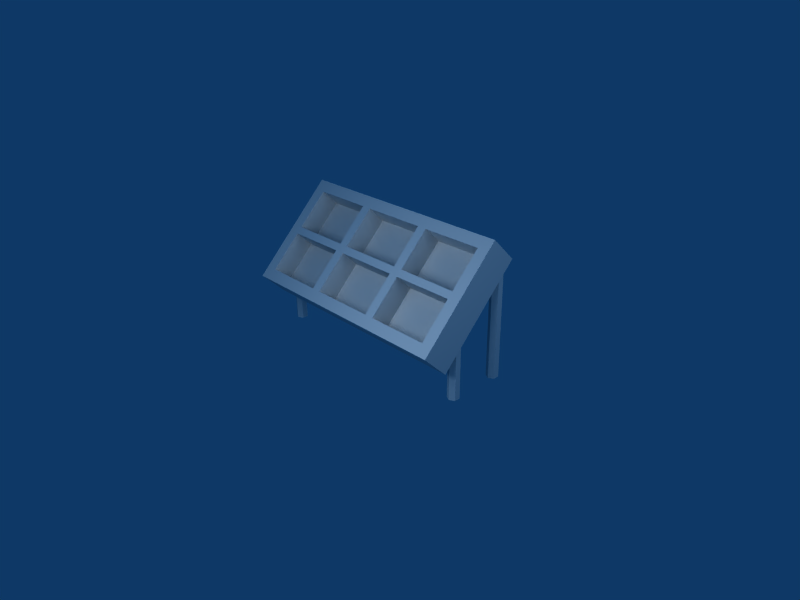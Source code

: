 # Source: Showcase.blend  (saved by Blender 2.49.2; exported with 4.5.12 LTS)
import bpy
from mathutils import Matrix  # noqa: F401  (used for matrix-valued properties, if any)

bpy.ops.wm.read_factory_settings(use_empty=True)
scene = bpy.context.scene
scene.name = 'Scene'

# ---- collections
col_collection_1 = bpy.data.collections.new('Collection 1'); scene.collection.children.link(col_collection_1)

# ---- materials (node trees are filled in below, after node groups)
mat_texture = bpy.data.materials.new('Texture')
mat_texture.alpha_threshold = 0.0
mat_texture.roughness = 0.5
mat_texture.specular_intensity = 0.0
mat_texture.line_color = (0.0, 0.0, 0.0, 1.0)

# ---- material node trees

# ---- world
world_world = bpy.data.worlds.new('World'); scene.world = world_world
world_world.color = (0.05656, 0.2208, 0.4)
world_world.use_sun_shadow = False
world_world.sun_shadow_jitter_overblur = 0.0
world_world.cycles.sampling_method = 'MANUAL'
world_world.cycles.sample_map_resolution = 256

# ---- cameras
cam_camera = bpy.data.cameras.new('Camera')
cam_camera.passepartout_alpha = 0.2
cam_camera.clip_end = 100.0
cam_camera.lens = 35.0
cam_camera.ortho_scale = 7.314
cam_camera.show_passepartout = False
cam_camera.show_safe_areas = True
cam_camera.dof.focus_distance = 0.0
cam_camera.dof.aperture_fstop = 128.0

# ---- lights
light_spot_001 = bpy.data.lights.new('Spot.001', 'POINT')
light_spot_001.transmission_factor = 0.0
light_spot_001.cutoff_distance = 30.0
light_spot_001.energy = 149.0
light_spot_001.shadow_buffer_clip_start = 1.001
light_spot_001.shadow_soft_size = 1.0
light_spot_001.shadow_maximum_resolution = 0.006
light_spot_001.use_absolute_resolution = True
light_spot_001.cycles.use_multiple_importance_sampling = False
light_spot = bpy.data.lights.new('Spot', 'POINT')
light_spot.transmission_factor = 0.0
light_spot.cutoff_distance = 30.0
light_spot.energy = 149.0
light_spot.shadow_buffer_clip_start = 1.001
light_spot.shadow_soft_size = 1.0
light_spot.shadow_maximum_resolution = 0.006
light_spot.use_absolute_resolution = True
light_spot.cycles.use_multiple_importance_sampling = False

# ---- meshes
me_showcase = bpy.data.meshes.new('Showcase')
me_showcase.from_pydata([(-17.13, -6.142, 0.0), (-16.87, -7.108, 0.0), (-17.58, -7.815, 0.0), (-18.54, -7.557, 0.0), (-18.8, -6.591, 0.0), (-18.09, -5.883, 0.0), (-17.13, -6.142, 10.0), (-16.87, -7.108, 10.0), (-17.58, -7.815, 10.0), (-18.54, -7.557, 10.0), (-18.8, -6.591, 10.0), (-18.09, -5.883, 10.0), (-17.83, -6.849, 0.0), (19.58, 3.693, 0.0), (19.84, 2.727, 0.0), (19.13, 2.02, 0.0), (18.16, 2.279, 0.0), (17.9, 3.245, 0.0), (18.61, 3.952, 0.0), (19.58, 3.693, 10.0), (19.84, 2.727, 10.0), (19.13, 2.02, 10.0), (18.16, 2.279, 10.0), (17.9, 3.245, 10.0), (18.61, 3.952, 10.0), (18.87, 2.986, 0.0), (-19.46, 2.551, 0.0), (-19.2, 1.585, 0.0), (-19.91, 0.878, 0.0), (-20.87, 1.137, 0.0), (-21.13, 2.103, 0.0), (-20.42, 2.81, 0.0), (-19.46, 2.551, 19.0), (-19.2, 1.585, 19.0), (-19.91, 0.878, 19.0), (-20.87, 1.137, 19.0), (-21.13, 2.103, 19.0), (-20.42, 2.81, 19.0), (-20.16, 1.844, 0.0), (17.25, 12.39, 0.0), (17.51, 11.42, 0.0), (16.8, 10.71, 0.0), (15.83, 10.97, 0.0), (15.57, 11.94, 0.0), (16.28, 12.64, 0.0), (17.25, 12.39, 19.0), (17.51, 11.42, 19.0), (16.8, 10.71, 19.0), (15.83, 10.97, 19.0), (15.57, 11.94, 19.0), (16.28, 12.64, 19.0), (16.54, 11.68, 0.0), (16.93, 14.1, 19.9), (20.59, 0.4438, 5.757), (-18.05, -9.909, 5.757), (-21.71, 3.751, 19.9), (18.02, 10.01, 24.14), (21.68, -3.654, 10.0), (-16.95, -14.01, 10.0), (-20.61, -0.3468, 24.14), (16.46, 8.122, 22.73), (19.39, -2.806, 11.41), (-15.39, -12.12, 11.41), (-18.31, -1.195, 22.73), (17.8, 3.114, 17.54), (18.04, 2.203, 16.6), (7.474, -5.998, 11.41), (-3.473, -8.931, 11.41), (-16.73, -7.115, 16.6), (-16.97, -6.204, 17.54), (4.546, 4.93, 22.73), (-6.402, 1.997, 22.73), (9.084, -5.567, 11.41), (2.0, -7.465, 11.41), (-5.083, -9.363, 11.41), (6.155, 5.362, 22.73), (-0.9281, 3.464, 22.73), (-8.012, 1.566, 22.73), (-6.425, -4.354, 16.6), (-6.669, -3.443, 17.54), (-4.816, -3.922, 16.6), (-5.06, -3.012, 17.54), (6.132, -0.9892, 16.6), (5.888, -0.07852, 17.54), (7.741, -0.5578, 16.6), (7.497, 0.3528, 17.54), (-16.12, -9.391, 8.586), (-17.46, -4.383, 13.77), (-5.815, -6.631, 8.586), (-7.157, -1.622, 13.77), (-19.05, 1.537, 19.9), (-17.7, -3.472, 14.71), (-8.744, 4.298, 19.9), (-7.401, -0.7111, 14.71), (6.742, -3.266, 8.586), (1.268, -4.733, 8.586), (-4.206, -6.199, 8.586), (-5.548, -1.19, 13.77), (5.4, 1.743, 13.77), (3.813, 7.662, 19.9), (-1.66, 6.196, 19.9), (-7.134, 4.729, 19.9), (-5.792, -0.2797, 14.71), (5.156, 2.654, 14.71), (15.73, 10.85, 19.9), (17.07, 5.846, 14.71), (5.423, 8.094, 19.9), (6.765, 3.085, 14.71), (18.65, -0.07381, 8.586), (17.31, 4.935, 13.77), (8.352, -2.835, 8.586), (7.009, 2.174, 13.77)], [], [(12, 0, 1), (12, 1, 2), (12, 2, 3), (12, 3, 4), (12, 4, 5), (5, 0, 12), (0, 6, 7, 1), (1, 7, 8, 2), (2, 8, 9, 3), (3, 9, 10, 4), (4, 10, 11, 5), (6, 0, 5, 11), (25, 13, 14), (25, 14, 15), (25, 15, 16), (25, 16, 17), (25, 17, 18), (18, 13, 25), (13, 19, 20, 14), (14, 20, 21, 15), (15, 21, 22, 16), (16, 22, 23, 17), (17, 23, 24, 18), (19, 13, 18, 24), (38, 26, 27), (38, 27, 28), (38, 28, 29), (38, 29, 30), (38, 30, 31), (31, 26, 38), (26, 32, 33, 27), (27, 33, 34, 28), (28, 34, 35, 29), (29, 35, 36, 30), (30, 36, 37, 31), (32, 26, 31, 37), (51, 39, 40), (51, 40, 41), (51, 41, 42), (51, 42, 43), (51, 43, 44), (44, 39, 51), (39, 45, 46, 40), (40, 46, 47, 41), (41, 47, 48, 42), (42, 48, 49, 43), (43, 49, 50, 44), (45, 39, 44, 50), (52, 53, 54, 55), (52, 56, 57, 53), (53, 57, 58, 54), (54, 58, 59, 55), (56, 52, 55, 59), (64, 65, 57, 56), (60, 64, 56), (65, 61, 57), (68, 69, 59, 58), (62, 68, 58), (69, 63, 59), (73, 58, 57), (66, 73, 57), (73, 67, 58), (61, 72, 57), (72, 66, 57), (67, 74, 58), (74, 62, 58), (76, 56, 59), (71, 76, 59), (76, 70, 56), (63, 77, 59), (77, 71, 59), (70, 75, 56), (75, 60, 56), (68, 78, 79, 69), (78, 80, 81, 79), (71, 77, 79, 81), (67, 80, 78, 74), (80, 82, 83, 81), (64, 85, 84, 65), (82, 84, 85, 83), (66, 72, 84, 82), (70, 83, 85, 75), (68, 62, 86, 87), (62, 74, 88, 86), (74, 78, 89, 88), (78, 68, 87, 89), (63, 69, 91, 90), (77, 63, 90, 92), (79, 77, 92, 93), (69, 79, 93, 91), (73, 66, 94, 95), (67, 73, 95, 96), (80, 67, 96, 97), (66, 82, 98, 94), (82, 80, 97, 98), (70, 76, 100, 99), (76, 71, 101, 100), (71, 81, 102, 101), (83, 70, 99, 103), (81, 83, 103, 102), (64, 60, 104, 105), (60, 75, 106, 104), (75, 85, 107, 106), (85, 64, 105, 107), (61, 65, 109, 108), (72, 61, 108, 110), (84, 72, 110, 111), (65, 84, 111, 109), (108, 109, 111, 110), (104, 106, 107, 105), (99, 101, 102, 103), (94, 98, 97, 96), (90, 91, 93, 92), (86, 88, 89, 87)])
_uv = me_showcase.uv_layers.new(name='UVTex')
_uv.uv.foreach_set('vector', [0.8343, 0.4063, 0.8539, 0.4414, 0.8137, 0.4408, 0.8343, 0.4063, 0.8137, 0.4408, 0.7941, 0.4056, 0.8343, 0.4063, 0.7941, 0.4056, 0.8148, 0.3711, 0.8343, 0.4063, 0.8148, 0.3711, 0.855, 0.3718, 0.8343, 0.4063, 0.855, 0.3718, 0.8745, 0.4069, 0.8745, 0.4069, 0.8539, 0.4414, 0.8343, 0.4063, 0.8539, 0.4414, 0.8539, 0.7493, 0.8141, 0.7492, 0.8137, 0.4408, 0.8137, 0.4408, 0.8141, 0.7492, 0.7728, 0.7491, 0.7734, 0.4401, 0.7734, 0.4401, 0.7728, 0.7491, 0.7329, 0.7494, 0.7332, 0.4394, 0.7332, 0.4394, 0.7329, 0.7494, 0.693, 0.7491, 0.693, 0.4388, 0.9343, 0.4428, 0.9343, 0.7494, 0.8941, 0.7494, 0.8941, 0.4421, 0.8539, 0.7493, 0.8539, 0.4414, 0.8941, 0.4421, 0.8941, 0.7494, 0.8343, 0.4063, 0.8539, 0.4414, 0.8137, 0.4408, 0.8343, 0.4063, 0.8137, 0.4408, 0.7941, 0.4056, 0.8343, 0.4063, 0.7941, 0.4056, 0.8148, 0.3711, 0.8343, 0.4063, 0.8148, 0.3711, 0.855, 0.3718, 0.8343, 0.4063, 0.855, 0.3718, 0.8745, 0.4069, 0.8745, 0.4069, 0.8539, 0.4414, 0.8343, 0.4063, 0.8539, 0.4414, 0.8539, 0.7493, 0.8141, 0.7492, 0.8137, 0.4408, 0.8137, 0.4408, 0.8141, 0.7492, 0.7728, 0.7491, 0.7734, 0.4401, 0.7734, 0.4401, 0.7728, 0.7491, 0.7329, 0.7494, 0.7332, 0.4394, 0.7332, 0.4394, 0.7329, 0.7494, 0.693, 0.7491, 0.693, 0.4388, 0.9343, 0.4428, 0.9343, 0.7494, 0.8941, 0.7494, 0.8941, 0.4421, 0.8539, 0.7493, 0.8539, 0.4414, 0.8941, 0.4421, 0.8941, 0.7494, 0.8343, 0.09127, 0.8539, 0.1264, 0.8137, 0.1258, 0.8343, 0.09127, 0.8137, 0.1258, 0.7941, 0.0906, 0.8343, 0.09127, 0.7941, 0.0906, 0.8148, 0.05611, 0.8343, 0.09127, 0.8148, 0.05611, 0.855, 0.05678, 0.8343, 0.09127, 0.855, 0.05678, 0.8745, 0.09193, 0.8745, 0.09193, 0.8539, 0.1264, 0.8343, 0.09127, 0.8539, 0.1264, 0.8539, 0.7493, 0.8141, 0.7492, 0.8137, 0.1258, 0.8137, 0.1258, 0.8141, 0.7492, 0.7728, 0.7491, 0.7734, 0.1251, 0.7734, 0.1251, 0.7728, 0.7491, 0.7329, 0.7494, 0.7332, 0.1244, 0.7332, 0.1244, 0.7329, 0.7494, 0.693, 0.7491, 0.693, 0.1238, 0.9343, 0.1278, 0.9343, 0.7494, 0.8941, 0.7494, 0.8941, 0.1271, 0.8539, 0.7493, 0.8539, 0.1264, 0.8941, 0.1271, 0.8941, 0.7494, 0.8343, 0.09127, 0.8539, 0.1264, 0.8137, 0.1258, 0.8343, 0.09127, 0.8137, 0.1258, 0.7941, 0.0906, 0.8343, 0.09127, 0.7941, 0.0906, 0.8148, 0.05611, 0.8343, 0.09127, 0.8148, 0.05611, 0.855, 0.05678, 0.8343, 0.09127, 0.855, 0.05678, 0.8745, 0.09193, 0.8745, 0.09193, 0.8539, 0.1264, 0.8343, 0.09127, 0.8539, 0.1264, 0.8539, 0.7493, 0.8141, 0.7492, 0.8137, 0.1258, 0.8137, 0.1258, 0.8141, 0.7492, 0.7728, 0.7491, 0.7734, 0.1251, 0.7734, 0.1251, 0.7728, 0.7491, 0.7329, 0.7494, 0.7332, 0.1244, 0.7332, 0.1244, 0.7329, 0.7494, 0.693, 0.7491, 0.693, 0.1238, 0.9343, 0.1278, 0.9343, 0.7494, 0.8941, 0.7494, 0.8941, 0.1271, 0.8539, 0.7493, 0.8539, 0.1264, 0.8941, 0.1271, 0.8941, 0.7494, 0.05469, 0.04688, 0.9648, 0.04688, 0.9648, 0.9531, 0.05469, 0.9531, 0.7271, 0.8043, 0.7271, 0.9356, 0.2897, 0.9356, 0.2897, 0.8043, 0.9584, 0.8081, 0.9584, 0.9431, 0.0584, 0.9431, 0.0584, 0.8081, 0.2834, 0.9392, 0.2834, 0.8042, 0.7334, 0.8042, 0.7334, 0.9392, 0.9584, 0.8081, 0.9584, 0.9431, 0.0584, 0.9431, 0.0584, 0.8081, 0.9535, 0.4966, 0.9535, 0.4634, 1.003, 0.2308, 1.003, 0.7292, 0.9535, 0.6793, 0.9535, 0.4966, 1.003, 0.7292, 0.9535, 0.4634, 0.9535, 0.2806, 1.003, 0.2308, 0.05639, 0.4634, 0.05639, 0.4966, 0.006558, 0.7292, 0.006558, 0.2308, 0.05639, 0.2806, 0.05639, 0.4634, 0.006558, 0.2308, 0.05639, 0.4966, 0.05639, 0.6793, 0.006558, 0.7292, 0.5049, 0.2806, 0.006558, 0.2308, 1.003, 0.2308, 0.6461, 0.2806, 0.5049, 0.2806, 1.003, 0.2308, 0.5049, 0.2806, 0.3637, 0.2806, 0.006558, 0.2308, 0.9535, 0.2806, 0.6877, 0.2806, 1.003, 0.2308, 0.6877, 0.2806, 0.6461, 0.2806, 1.003, 0.2308, 0.3637, 0.2806, 0.3222, 0.2806, 0.006558, 0.2308, 0.3222, 0.2806, 0.05639, 0.2806, 0.006558, 0.2308, 0.5049, 0.6793, 1.003, 0.7292, 0.006558, 0.7292, 0.3637, 0.6793, 0.5049, 0.6793, 0.006558, 0.7292, 0.5049, 0.6793, 0.6461, 0.6793, 1.003, 0.7292, 0.05639, 0.6793, 0.3222, 0.6793, 0.006558, 0.7292, 0.3222, 0.6793, 0.3637, 0.6793, 0.006558, 0.7292, 0.6461, 0.6793, 0.6877, 0.6793, 1.003, 0.7292, 0.6877, 0.6793, 0.9535, 0.6793, 1.003, 0.7292, 0.05639, 0.4634, 0.3222, 0.4634, 0.3222, 0.4966, 0.05639, 0.4966, 0.3222, 0.4634, 0.3637, 0.4634, 0.3637, 0.4966, 0.3222, 0.4966, 0.3637, 0.6793, 0.3222, 0.6793, 0.3222, 0.4966, 0.3637, 0.4966, 0.3637, 0.2806, 0.3637, 0.4634, 0.3222, 0.4634, 0.3222, 0.2806, 0.3637, 0.4634, 0.6461, 0.4634, 0.6461, 0.4966, 0.3637, 0.4966, 0.9535, 0.4966, 0.6877, 0.4966, 0.6877, 0.4634, 0.9535, 0.4634, 0.6461, 0.4634, 0.6877, 0.4634, 0.6877, 0.4966, 0.6461, 0.4966, 0.6461, 0.2806, 0.6877, 0.2806, 0.6877, 0.4634, 0.6461, 0.4634, 0.6461, 0.6793, 0.6461, 0.4966, 0.6877, 0.4966, 0.6877, 0.6793, 0.2862, 0.1823, 0.1262, 0.1823, 0.1262, 0.09504, 0.2862, 0.09504, 0.3756, 0.09548, 0.6316, 0.09548, 0.6316, 0.1859, 0.3756, 0.1859, 0.1262, 0.09504, 0.2862, 0.09504, 0.2862, 0.1823, 0.1262, 0.1823, 0.6316, 0.1859, 0.3756, 0.1859, 0.3756, 0.09548, 0.6316, 0.09548, 0.2862, 0.1823, 0.1262, 0.1823, 0.1262, 0.09504, 0.2862, 0.09504, 0.6316, 0.1859, 0.3756, 0.1859, 0.3756, 0.09548, 0.6316, 0.09548, 0.1262, 0.09504, 0.2862, 0.09504, 0.2862, 0.1823, 0.1262, 0.1823, 0.3756, 0.09548, 0.6316, 0.09548, 0.6316, 0.1859, 0.3756, 0.1859, 0.5036, 0.09548, 0.6316, 0.09548, 0.6316, 0.1858, 0.5036, 0.1858, 0.3756, 0.09548, 0.5036, 0.09548, 0.5036, 0.1858, 0.3756, 0.1858, 0.2862, 0.1823, 0.1262, 0.1823, 0.1262, 0.09504, 0.2862, 0.09504, 0.1262, 0.09504, 0.2862, 0.09504, 0.2862, 0.1823, 0.1262, 0.1823, 0.6316, 0.1858, 0.3756, 0.1858, 0.3756, 0.09548, 0.6316, 0.09548, 0.6316, 0.1858, 0.5036, 0.1858, 0.5036, 0.09548, 0.6316, 0.09548, 0.5036, 0.1858, 0.3756, 0.1858, 0.3756, 0.09548, 0.5036, 0.09548, 0.2862, 0.1823, 0.1262, 0.1823, 0.1262, 0.09504, 0.2862, 0.09504, 0.1262, 0.09504, 0.2862, 0.09504, 0.2862, 0.1823, 0.1262, 0.1823, 0.3756, 0.09548, 0.6316, 0.09548, 0.6316, 0.1858, 0.3756, 0.1858, 0.1262, 0.09504, 0.2862, 0.09504, 0.2862, 0.1823, 0.1262, 0.1823, 0.6316, 0.1859, 0.3756, 0.1859, 0.3756, 0.09548, 0.6316, 0.09548, 0.2862, 0.1823, 0.1262, 0.1823, 0.1262, 0.09504, 0.2862, 0.09504, 0.3756, 0.09548, 0.6316, 0.09548, 0.6316, 0.1859, 0.3756, 0.1859, 0.1262, 0.09504, 0.2862, 0.09504, 0.2862, 0.1823, 0.1262, 0.1823, 0.3756, 0.09548, 0.6316, 0.09548, 0.6316, 0.1859, 0.3756, 0.1859, 0.2862, 0.1823, 0.1262, 0.1823, 0.1262, 0.09504, 0.2862, 0.09504, 0.6316, 0.1859, 0.3756, 0.1859, 0.3756, 0.09548, 0.6316, 0.09548, 0.6153, 0.3089, 0.6153, 0.4489, 0.3993, 0.4489, 0.3993, 0.3089, 0.6153, 0.4489, 0.3993, 0.4489, 0.3993, 0.3089, 0.6153, 0.3089, 0.6153, 0.4486, 0.3993, 0.4486, 0.3993, 0.3089, 0.6153, 0.3089, 0.6153, 0.3089, 0.6153, 0.4486, 0.3993, 0.4486, 0.3993, 0.3089, 0.3993, 0.4489, 0.3993, 0.3089, 0.6153, 0.3089, 0.6153, 0.4489, 0.3993, 0.3089, 0.6153, 0.3089, 0.6153, 0.4489, 0.3993, 0.4489])
me_showcase.materials.append(mat_texture)
me_showcase.use_remesh_preserve_volume = False
me_showcase.use_remesh_preserve_attributes = False
me_showcase.use_mirror_vertex_groups = False
me_showcase.update()

# ---- objects
ob_lamp_001 = bpy.data.objects.new('Lamp.001', light_spot_001)
ob_showcase = bpy.data.objects.new('Showcase', me_showcase)
ob_lamp = bpy.data.objects.new('Lamp', light_spot)
ob_camera = bpy.data.objects.new('Camera', cam_camera)

# ---- transforms, parenting, visibility, modifiers, constraints
ob_lamp_001.location = (0.9857, -2.626, 2.583)
ob_lamp_001.rotation_euler = (0.6503, 0.05522, 1.866)
ob_lamp_001.lock_rotations_4d = False
ob_lamp_001.empty_display_type = 'ARROWS'
ob_lamp_001.color = (0.0, 0.0, 0.0, 0.0)
ob_lamp_001.lineart.crease_threshold = 0.0
ob_showcase.location = (0.0, 0.0, 0.0)
ob_showcase.rotation_euler = (0.0, -0.0, -0.2618)
ob_showcase.scale = (0.06, 0.06, 0.06)
ob_showcase.lock_rotations_4d = False
ob_showcase.empty_display_type = 'ARROWS'
ob_showcase.lineart.crease_threshold = 0.0
ob_lamp.location = (5.249, -0.2013, 2.583)
ob_lamp.rotation_euler = (0.6503, 0.05522, 1.866)
ob_lamp.lock_rotations_4d = False
ob_lamp.empty_display_type = 'ARROWS'
ob_lamp.color = (0.0, 0.0, 0.0, 0.0)
ob_lamp.lineart.crease_threshold = 0.0
ob_camera.location = (5.184, -4.542, 3.976)
ob_camera.rotation_euler = (1.109, 0.01082, 0.8149)
ob_camera.lock_rotations_4d = False
ob_camera.empty_display_type = 'ARROWS'
ob_camera.color = (0.0, 0.0, 0.0, 0.0)
ob_camera.display_type = 'WIRE'
ob_camera.lineart.crease_threshold = 0.0

# ---- collection membership
col_collection_1.objects.link(ob_lamp_001)
col_collection_1.objects.link(ob_showcase)
col_collection_1.objects.link(ob_lamp)
col_collection_1.objects.link(ob_camera)

# ---- scene / render settings (as saved in the file)
scene.camera = ob_camera
scene.frame_start = 1; scene.frame_end = 250; scene.frame_set(11)
scene.render.engine = 'BLENDER_EEVEE_NEXT'
scene.render.image_settings.file_format = 'JPEG'
scene.render.image_settings.color_mode = 'RGB'
scene.render.image_settings.compression = 90
scene.render.resolution_x = 800
scene.render.resolution_y = 600
scene.render.pixel_aspect_x = 100.0
scene.render.pixel_aspect_y = 100.0
scene.render.fps = 25
scene.render.dither_intensity = 0.0
scene.render.use_compositing = False
scene.render.use_sequencer = False
scene.render.bake_margin = 2
scene.render.bake_bias = 0.0
scene.render.use_stamp_time = False
scene.render.use_stamp_date = False
scene.render.use_stamp_frame = False
scene.render.use_stamp_camera = False
scene.render.use_stamp_scene = False
scene.render.use_stamp_filename = False
scene.render.use_stamp_render_time = False
scene.render.stamp_font_size = 0
scene.cycles.use_denoising = False
scene.cycles.samples = 10
scene.cycles.sampling_pattern = 'TABULATED_SOBOL'
scene.cycles.light_sampling_threshold = 0.0
scene.cycles.use_adaptive_sampling = False
scene.cycles.use_light_tree = False
scene.cycles.blur_glossy = 0.0
scene.cycles.volume_bounces = 1
scene.cycles.pixel_filter_type = 'GAUSSIAN'
scene.cycles.sample_clamp_indirect = 0.0
scene.view_settings.view_transform = 'Raw'
bpy.context.view_layer.update()
